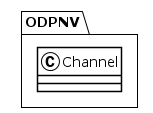

The diagram above was rendered by PlantUML. Its source (embedded in the PNG):
@startuml
!theme plain
package ODPNV {
class Channel {
}
}
@enduml